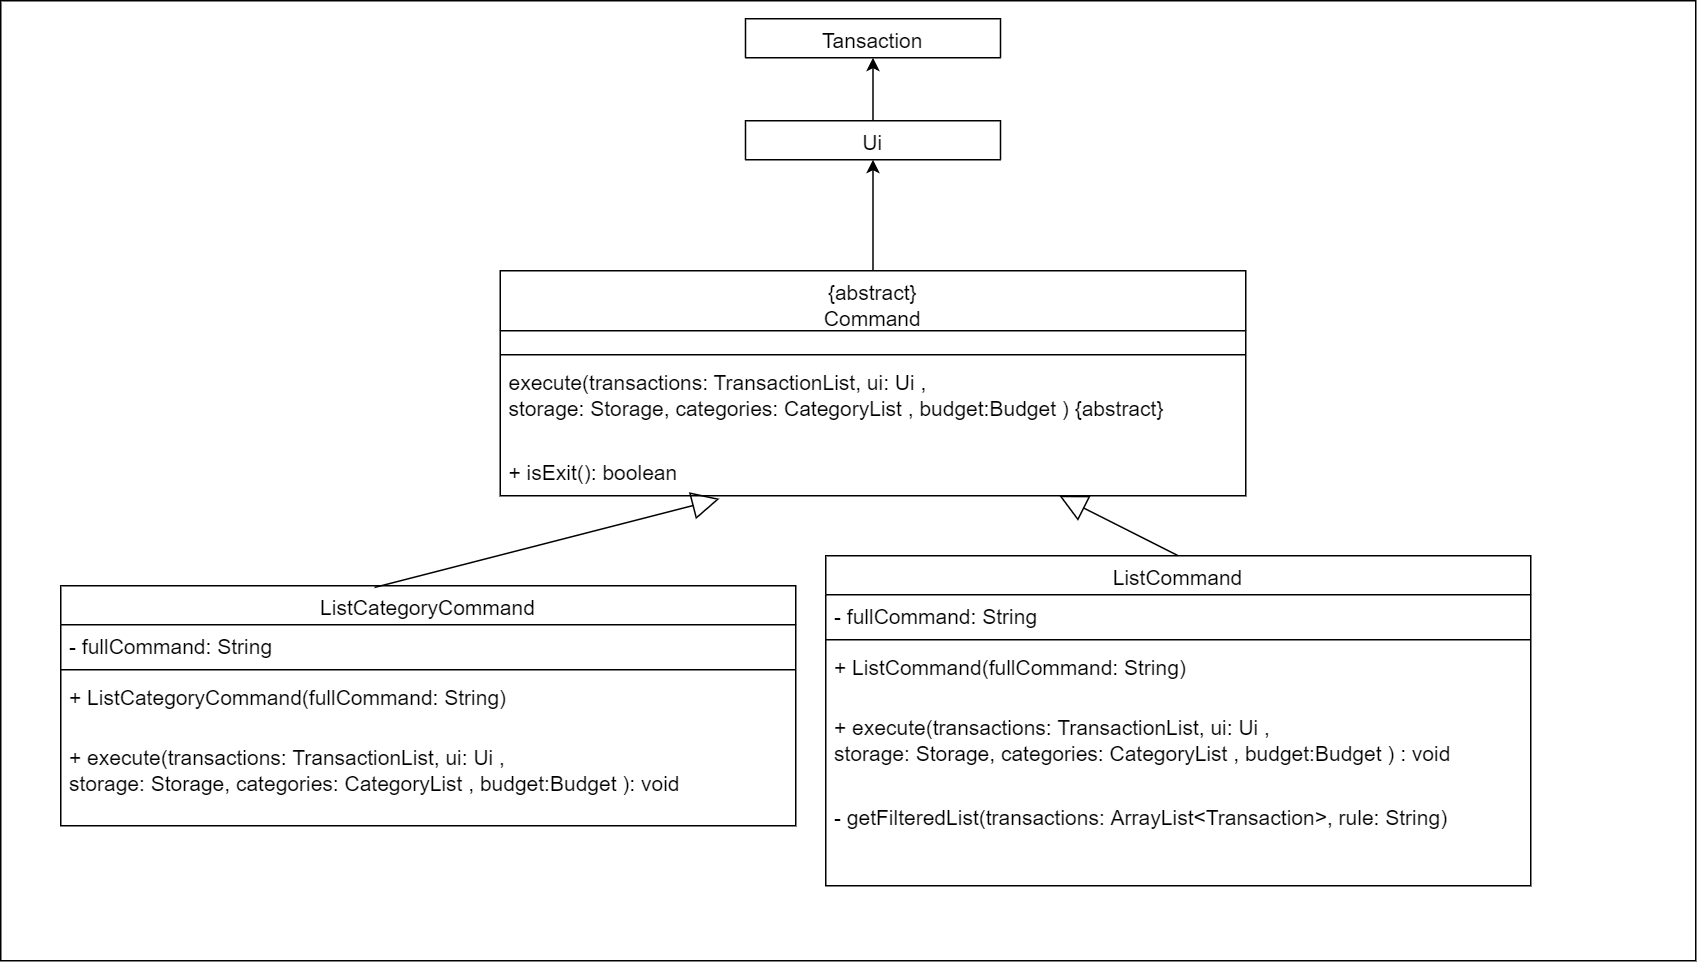

The diagram above was exported from draw.io. Its source (the exported page's mxGraphModel, read from the mxfile embedded in the PNG):
<mxGraphModel dx="2249" dy="706" grid="1" gridSize="10" guides="1" tooltips="1" connect="1" arrows="1" fold="1" page="1" pageScale="1" pageWidth="827" pageHeight="1169" math="0" shadow="0">
  <root>
    <mxCell id="WIyWlLk6GJQsqaUBKTNV-0" />
    <mxCell id="WIyWlLk6GJQsqaUBKTNV-1" parent="WIyWlLk6GJQsqaUBKTNV-0" />
    <mxCell id="671I_ejIMGhOm2JICKvF-9" value="" style="rounded=0;whiteSpace=wrap;html=1;labelBackgroundColor=none;fontColor=#000000;fontSize=14;" parent="WIyWlLk6GJQsqaUBKTNV-1" vertex="1">
      <mxGeometry x="-150" y="300" width="1130" height="640" as="geometry" />
    </mxCell>
    <mxCell id="7iDnrvfZHqMeb5Hp8bty-0" value="ListCategoryCommand" style="swimlane;fontStyle=0;align=center;verticalAlign=top;childLayout=stackLayout;horizontal=1;startSize=26;horizontalStack=0;resizeParent=1;resizeLast=0;collapsible=1;marginBottom=0;rounded=0;shadow=0;strokeWidth=1;fontSize=14;" parent="WIyWlLk6GJQsqaUBKTNV-1" vertex="1">
      <mxGeometry x="-110" y="690" width="490" height="160" as="geometry">
        <mxRectangle x="50" y="660" width="160" height="26" as="alternateBounds" />
      </mxGeometry>
    </mxCell>
    <mxCell id="7iDnrvfZHqMeb5Hp8bty-1" value="- fullCommand: String" style="text;align=left;verticalAlign=top;spacingLeft=4;spacingRight=4;overflow=hidden;rotatable=0;points=[[0,0.5],[1,0.5]];portConstraint=eastwest;fontSize=14;" parent="7iDnrvfZHqMeb5Hp8bty-0" vertex="1">
      <mxGeometry y="26" width="490" height="26" as="geometry" />
    </mxCell>
    <mxCell id="7iDnrvfZHqMeb5Hp8bty-4" value="" style="line;html=1;strokeWidth=1;align=left;verticalAlign=middle;spacingTop=-1;spacingLeft=3;spacingRight=3;rotatable=0;labelPosition=right;points=[];portConstraint=eastwest;fontSize=14;" parent="7iDnrvfZHqMeb5Hp8bty-0" vertex="1">
      <mxGeometry y="52" width="490" height="8" as="geometry" />
    </mxCell>
    <mxCell id="7iDnrvfZHqMeb5Hp8bty-5" value="+ ListCategoryCommand(fullCommand: String)" style="text;align=left;verticalAlign=top;spacingLeft=4;spacingRight=4;overflow=hidden;rotatable=0;points=[[0,0.5],[1,0.5]];portConstraint=eastwest;fontSize=14;" parent="7iDnrvfZHqMeb5Hp8bty-0" vertex="1">
      <mxGeometry y="60" width="490" height="40" as="geometry" />
    </mxCell>
    <mxCell id="FMfe0h5_bLBpRJxM0WqB-0" value="+ execute(transactions: TransactionList, ui: Ui , &#10;storage: Storage, categories: CategoryList , budget:Budget ): void&#10;" style="text;align=left;verticalAlign=top;spacingLeft=4;spacingRight=4;overflow=hidden;rotatable=0;points=[[0,0.5],[1,0.5]];portConstraint=eastwest;fontSize=14;" parent="7iDnrvfZHqMeb5Hp8bty-0" vertex="1">
      <mxGeometry y="100" width="490" height="54" as="geometry" />
    </mxCell>
    <mxCell id="FMfe0h5_bLBpRJxM0WqB-8" value="ListCommand" style="swimlane;fontStyle=0;align=center;verticalAlign=top;childLayout=stackLayout;horizontal=1;startSize=26;horizontalStack=0;resizeParent=1;resizeLast=0;collapsible=1;marginBottom=0;rounded=0;shadow=0;strokeWidth=1;fontSize=14;" parent="WIyWlLk6GJQsqaUBKTNV-1" vertex="1">
      <mxGeometry x="400" y="670" width="470" height="220" as="geometry">
        <mxRectangle x="450" y="700" width="160" height="26" as="alternateBounds" />
      </mxGeometry>
    </mxCell>
    <mxCell id="FMfe0h5_bLBpRJxM0WqB-9" value="- fullCommand: String" style="text;align=left;verticalAlign=top;spacingLeft=4;spacingRight=4;overflow=hidden;rotatable=0;points=[[0,0.5],[1,0.5]];portConstraint=eastwest;fontSize=14;" parent="FMfe0h5_bLBpRJxM0WqB-8" vertex="1">
      <mxGeometry y="26" width="470" height="26" as="geometry" />
    </mxCell>
    <mxCell id="FMfe0h5_bLBpRJxM0WqB-11" value="" style="line;html=1;strokeWidth=1;align=left;verticalAlign=middle;spacingTop=-1;spacingLeft=3;spacingRight=3;rotatable=0;labelPosition=right;points=[];portConstraint=eastwest;fontSize=14;" parent="FMfe0h5_bLBpRJxM0WqB-8" vertex="1">
      <mxGeometry y="52" width="470" height="8" as="geometry" />
    </mxCell>
    <mxCell id="FMfe0h5_bLBpRJxM0WqB-12" value="+ ListCommand(fullCommand: String)" style="text;align=left;verticalAlign=top;spacingLeft=4;spacingRight=4;overflow=hidden;rotatable=0;points=[[0,0.5],[1,0.5]];portConstraint=eastwest;fontSize=14;" parent="FMfe0h5_bLBpRJxM0WqB-8" vertex="1">
      <mxGeometry y="60" width="470" height="40" as="geometry" />
    </mxCell>
    <mxCell id="FMfe0h5_bLBpRJxM0WqB-13" value="+ execute(transactions: TransactionList, ui: Ui , &#10;storage: Storage, categories: CategoryList , budget:Budget ) : void" style="text;align=left;verticalAlign=top;spacingLeft=4;spacingRight=4;overflow=hidden;rotatable=0;points=[[0,0.5],[1,0.5]];portConstraint=eastwest;fontSize=14;" parent="FMfe0h5_bLBpRJxM0WqB-8" vertex="1">
      <mxGeometry y="100" width="470" height="60" as="geometry" />
    </mxCell>
    <mxCell id="FMfe0h5_bLBpRJxM0WqB-14" value="- getFilteredList(transactions: ArrayList&lt;Transaction&gt;, rule: String)&#10;" style="text;align=left;verticalAlign=top;spacingLeft=4;spacingRight=4;overflow=hidden;rotatable=0;points=[[0,0.5],[1,0.5]];portConstraint=eastwest;fontSize=14;" parent="FMfe0h5_bLBpRJxM0WqB-8" vertex="1">
      <mxGeometry y="160" width="470" height="60" as="geometry" />
    </mxCell>
    <mxCell id="FMfe0h5_bLBpRJxM0WqB-15" value="{abstract}&#10;Command" style="swimlane;fontStyle=0;align=center;verticalAlign=top;childLayout=stackLayout;horizontal=1;startSize=40;horizontalStack=0;resizeParent=1;resizeLast=0;collapsible=1;marginBottom=0;rounded=0;shadow=0;strokeWidth=1;fontSize=14;" parent="WIyWlLk6GJQsqaUBKTNV-1" vertex="1">
      <mxGeometry x="183" y="480" width="497" height="150" as="geometry">
        <mxRectangle x="120" y="530" width="170" height="46" as="alternateBounds" />
      </mxGeometry>
    </mxCell>
    <mxCell id="FMfe0h5_bLBpRJxM0WqB-16" value="   " style="text;align=left;verticalAlign=top;spacingLeft=4;spacingRight=4;overflow=hidden;rotatable=0;points=[[0,0.5],[1,0.5]];portConstraint=eastwest;fontSize=14;" parent="FMfe0h5_bLBpRJxM0WqB-15" vertex="1">
      <mxGeometry y="40" width="497" height="12" as="geometry" />
    </mxCell>
    <mxCell id="FMfe0h5_bLBpRJxM0WqB-17" value="" style="line;html=1;strokeWidth=1;align=left;verticalAlign=middle;spacingTop=-1;spacingLeft=3;spacingRight=3;rotatable=0;labelPosition=right;points=[];portConstraint=eastwest;fontSize=14;" parent="FMfe0h5_bLBpRJxM0WqB-15" vertex="1">
      <mxGeometry y="52" width="497" height="8" as="geometry" />
    </mxCell>
    <mxCell id="FMfe0h5_bLBpRJxM0WqB-18" value="execute(transactions: TransactionList, ui: Ui , &#10;storage: Storage, categories: CategoryList , budget:Budget ) {abstract}" style="text;align=left;verticalAlign=top;spacingLeft=4;spacingRight=4;overflow=hidden;rotatable=0;points=[[0,0.5],[1,0.5]];portConstraint=eastwest;labelBackgroundColor=none;fontSize=14;" parent="FMfe0h5_bLBpRJxM0WqB-15" vertex="1">
      <mxGeometry y="60" width="497" height="60" as="geometry" />
    </mxCell>
    <mxCell id="FMfe0h5_bLBpRJxM0WqB-19" value="+ isExit(): boolean" style="text;align=left;verticalAlign=top;spacingLeft=4;spacingRight=4;overflow=hidden;rotatable=0;points=[[0,0.5],[1,0.5]];portConstraint=eastwest;fontSize=14;" parent="FMfe0h5_bLBpRJxM0WqB-15" vertex="1">
      <mxGeometry y="120" width="497" height="28" as="geometry" />
    </mxCell>
    <mxCell id="FMfe0h5_bLBpRJxM0WqB-20" value="Ui" style="swimlane;fontStyle=0;align=center;verticalAlign=top;childLayout=stackLayout;horizontal=1;startSize=26;horizontalStack=0;resizeParent=1;resizeLast=0;collapsible=1;marginBottom=0;rounded=0;shadow=0;strokeWidth=1;fontSize=14;" parent="WIyWlLk6GJQsqaUBKTNV-1" vertex="1" collapsed="1">
      <mxGeometry x="346.5" y="380" width="170" height="26" as="geometry">
        <mxRectangle x="433" y="450" width="310" height="260" as="alternateBounds" />
      </mxGeometry>
    </mxCell>
    <mxCell id="FMfe0h5_bLBpRJxM0WqB-21" value="   " style="text;align=left;verticalAlign=top;spacingLeft=4;spacingRight=4;overflow=hidden;rotatable=0;points=[[0,0.5],[1,0.5]];portConstraint=eastwest;" parent="FMfe0h5_bLBpRJxM0WqB-20" vertex="1">
      <mxGeometry y="26" width="170" height="26" as="geometry" />
    </mxCell>
    <mxCell id="FMfe0h5_bLBpRJxM0WqB-22" value="" style="line;html=1;strokeWidth=1;align=left;verticalAlign=middle;spacingTop=-1;spacingLeft=3;spacingRight=3;rotatable=0;labelPosition=right;points=[];portConstraint=eastwest;" parent="FMfe0h5_bLBpRJxM0WqB-20" vertex="1">
      <mxGeometry y="52" width="170" height="8" as="geometry" />
    </mxCell>
    <mxCell id="FMfe0h5_bLBpRJxM0WqB-23" value="- printFilteredCategories(categories: CategoryList)" style="text;align=left;verticalAlign=top;spacingLeft=4;spacingRight=4;overflow=hidden;rotatable=0;points=[[0,0.5],[1,0.5]];portConstraint=eastwest;" parent="FMfe0h5_bLBpRJxM0WqB-20" vertex="1">
      <mxGeometry y="60" width="170" height="28" as="geometry" />
    </mxCell>
    <mxCell id="FMfe0h5_bLBpRJxM0WqB-24" value="+ printListCategory (categories: CategoryList)" style="text;align=left;verticalAlign=top;spacingLeft=4;spacingRight=4;overflow=hidden;rotatable=0;points=[[0,0.5],[1,0.5]];portConstraint=eastwest;" parent="FMfe0h5_bLBpRJxM0WqB-20" vertex="1">
      <mxGeometry y="88" width="170" height="28" as="geometry" />
    </mxCell>
    <mxCell id="FMfe0h5_bLBpRJxM0WqB-25" value="+ printListCategoryExpenseOnly (categories: CategoryList)" style="text;align=left;verticalAlign=top;spacingLeft=4;spacingRight=4;overflow=hidden;rotatable=0;points=[[0,0.5],[1,0.5]];portConstraint=eastwest;" parent="FMfe0h5_bLBpRJxM0WqB-20" vertex="1">
      <mxGeometry y="116" width="170" height="28" as="geometry" />
    </mxCell>
    <mxCell id="FMfe0h5_bLBpRJxM0WqB-26" value="+ printListCategoryIncomeOnly (categories: CategoryList)" style="text;align=left;verticalAlign=top;spacingLeft=4;spacingRight=4;overflow=hidden;rotatable=0;points=[[0,0.5],[1,0.5]];portConstraint=eastwest;" parent="FMfe0h5_bLBpRJxM0WqB-20" vertex="1">
      <mxGeometry y="144" width="170" height="28" as="geometry" />
    </mxCell>
    <mxCell id="FMfe0h5_bLBpRJxM0WqB-27" value="" style="endArrow=classic;html=1;entryX=0.5;entryY=1;entryDx=0;entryDy=0;exitX=0.5;exitY=0;exitDx=0;exitDy=0;fontSize=14;" parent="WIyWlLk6GJQsqaUBKTNV-1" source="FMfe0h5_bLBpRJxM0WqB-15" target="FMfe0h5_bLBpRJxM0WqB-20" edge="1">
      <mxGeometry width="50" height="50" relative="1" as="geometry">
        <mxPoint x="363" y="480" as="sourcePoint" />
        <mxPoint x="360" y="370" as="targetPoint" />
      </mxGeometry>
    </mxCell>
    <mxCell id="FMfe0h5_bLBpRJxM0WqB-28" value="" style="endArrow=block;endSize=16;endFill=0;html=1;entryX=0.294;entryY=1.143;entryDx=0;entryDy=0;exitX=0.427;exitY=0.007;exitDx=0;exitDy=0;exitPerimeter=0;entryPerimeter=0;fontSize=14;" parent="WIyWlLk6GJQsqaUBKTNV-1" source="7iDnrvfZHqMeb5Hp8bty-0" target="FMfe0h5_bLBpRJxM0WqB-19" edge="1">
      <mxGeometry width="160" relative="1" as="geometry">
        <mxPoint x="90" y="1040" as="sourcePoint" />
        <mxPoint x="250" y="1040" as="targetPoint" />
      </mxGeometry>
    </mxCell>
    <mxCell id="FMfe0h5_bLBpRJxM0WqB-29" value="" style="endArrow=block;endSize=16;endFill=0;html=1;exitX=0.5;exitY=0;exitDx=0;exitDy=0;entryX=0.75;entryY=1;entryDx=0;entryDy=0;fontSize=14;" parent="WIyWlLk6GJQsqaUBKTNV-1" source="FMfe0h5_bLBpRJxM0WqB-8" target="FMfe0h5_bLBpRJxM0WqB-15" edge="1">
      <mxGeometry width="160" relative="1" as="geometry">
        <mxPoint x="299" y="771" as="sourcePoint" />
        <mxPoint x="310" y="740" as="targetPoint" />
      </mxGeometry>
    </mxCell>
    <mxCell id="671I_ejIMGhOm2JICKvF-0" value="Tansaction" style="swimlane;fontStyle=0;align=center;verticalAlign=top;childLayout=stackLayout;horizontal=1;startSize=26;horizontalStack=0;resizeParent=1;resizeLast=0;collapsible=1;marginBottom=0;rounded=0;shadow=0;strokeWidth=1;fontSize=14;" parent="WIyWlLk6GJQsqaUBKTNV-1" vertex="1" collapsed="1">
      <mxGeometry x="346.5" y="312" width="170" height="26" as="geometry">
        <mxRectangle x="380" y="410" width="310" height="260" as="alternateBounds" />
      </mxGeometry>
    </mxCell>
    <mxCell id="671I_ejIMGhOm2JICKvF-1" value="   " style="text;align=left;verticalAlign=top;spacingLeft=4;spacingRight=4;overflow=hidden;rotatable=0;points=[[0,0.5],[1,0.5]];portConstraint=eastwest;" parent="671I_ejIMGhOm2JICKvF-0" vertex="1">
      <mxGeometry y="26" width="170" height="26" as="geometry" />
    </mxCell>
    <mxCell id="671I_ejIMGhOm2JICKvF-2" value="" style="line;html=1;strokeWidth=1;align=left;verticalAlign=middle;spacingTop=-1;spacingLeft=3;spacingRight=3;rotatable=0;labelPosition=right;points=[];portConstraint=eastwest;" parent="671I_ejIMGhOm2JICKvF-0" vertex="1">
      <mxGeometry y="52" width="170" height="8" as="geometry" />
    </mxCell>
    <mxCell id="671I_ejIMGhOm2JICKvF-7" value="" style="endArrow=classic;html=1;entryX=0.5;entryY=1;entryDx=0;entryDy=0;exitX=0.5;exitY=0;exitDx=0;exitDy=0;fontSize=14;" parent="WIyWlLk6GJQsqaUBKTNV-1" source="FMfe0h5_bLBpRJxM0WqB-20" target="671I_ejIMGhOm2JICKvF-0" edge="1">
      <mxGeometry width="50" height="50" relative="1" as="geometry">
        <mxPoint x="300" y="520" as="sourcePoint" />
        <mxPoint x="250" y="430" as="targetPoint" />
      </mxGeometry>
    </mxCell>
  </root>
</mxGraphModel>